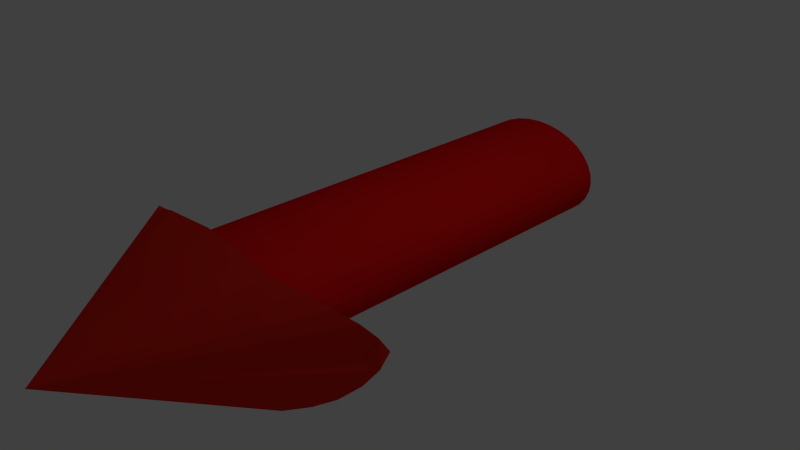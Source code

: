 # Source: Arrow.blend  (saved by Blender 2.71.0; exported with 4.5.12 LTS)
import bpy
from mathutils import Matrix  # noqa: F401  (used for matrix-valued properties, if any)

bpy.ops.wm.read_factory_settings(use_empty=True)
scene = bpy.context.scene
scene.name = 'Scene'

# ---- collections
col_collection_1 = bpy.data.collections.new('Collection 1'); scene.collection.children.link(col_collection_1)

# ---- materials (node trees are filled in below, after node groups)
mat_arrowmat1 = bpy.data.materials.new('ArrowMat1')
mat_arrowmat1.alpha_threshold = 0.0
mat_arrowmat1.use_transparent_shadow = False
mat_arrowmat1.diffuse_color = (0.8, 0.02303, 0.01106, 1.0)
mat_arrowmat1.roughness = 0.5
mat_arrowmat1.line_color = (0.0, 0.0, 0.0, 1.0)
mat_arrowmat2 = bpy.data.materials.new('ArrowMat2')
mat_arrowmat2.alpha_threshold = 0.0
mat_arrowmat2.use_transparent_shadow = False
mat_arrowmat2.diffuse_color = (0.8, 0.004931, 0.006199, 1.0)
mat_arrowmat2.roughness = 0.5
mat_arrowmat2.line_color = (0.0, 0.0, 0.0, 1.0)

# ---- material node trees

# ---- world
world_world = bpy.data.worlds.new('World'); scene.world = world_world
world_world.color = (0.05088, 0.05088, 0.05088)
world_world.use_sun_shadow = False
world_world.sun_shadow_jitter_overblur = 0.0
world_world.cycles.sampling_method = 'MANUAL'
world_world.cycles.sample_map_resolution = 256

# ---- cameras
cam_camera = bpy.data.cameras.new('Camera')
cam_camera.clip_end = 100.0
cam_camera.lens = 35.0
cam_camera.sensor_width = 32.0
cam_camera.sensor_height = 18.0
cam_camera.ortho_scale = 7.314
cam_camera.dof.focus_distance = 0.0
cam_camera.dof.aperture_fstop = 128.0

# ---- lights
light_lamp = bpy.data.lights.new('Lamp', 'POINT')
light_lamp.transmission_factor = 0.0
light_lamp.cutoff_distance = 30.0
light_lamp.energy = 100.0
light_lamp.shadow_buffer_clip_start = 1.001
light_lamp.shadow_soft_size = 0.1
light_lamp.shadow_maximum_resolution = 0.006
light_lamp.use_absolute_resolution = True
light_lamp.cycles.use_multiple_importance_sampling = False

# ---- meshes
me_cone = bpy.data.meshes.new('Cone')
me_cone.from_pydata([(0.0, 0.9808, -1.169), (0.3827, 0.9239, -1.169), (0.5556, 0.8315, -1.17), (0.7071, 0.7071, -1.352), (0.8315, 0.5556, -1.502), (0.9239, 0.3827, -1.687), (0.9808, 0.1951, -1.838), (1.0, 7.55e-08, -1.954), (0.0, 0.0, 1.0), (0.9808, -0.1951, -1.838), (0.9239, -0.3827, -1.687), (0.8315, -0.5556, -1.502), (0.7071, -0.7071, -1.352), (0.5556, -0.8315, -1.17), (0.3827, -0.9239, -1.169), (0.0, -0.9808, -1.169), (0.02201, 0.0, -1.0)], [], [(15, 8, 16), (14, 8, 15), (13, 8, 14), (12, 8, 13), (11, 8, 12), (10, 8, 11), (9, 8, 10), (7, 8, 9), (6, 8, 7), (5, 8, 6), (4, 8, 5), (3, 8, 4), (2, 8, 3), (1, 8, 2), (0, 8, 1), (16, 8, 0), (16, 0, 1, 2, 3, 4, 5, 6, 7, 9, 10, 11, 12, 13, 14, 15)])
me_cone.materials.append(mat_arrowmat1)
me_cone.use_remesh_preserve_volume = False
me_cone.use_remesh_preserve_attributes = False
me_cone.use_mirror_vertex_groups = False
me_cone.update()
me_cylinder = bpy.data.meshes.new('Cylinder')
me_cylinder.from_pydata([(0.0, 1.0, -1.0), (0.0, 1.0, 1.0), (0.1951, 0.9808, -1.0), (0.1951, 0.9808, 1.0), (0.3827, 0.9239, -1.0), (0.3827, 0.9239, 1.0), (0.5556, 0.8315, -1.0), (0.5556, 0.8315, 1.0), (0.7071, 0.7071, -1.0), (0.7071, 0.7071, 1.0), (0.8315, 0.5556, -1.0), (0.8315, 0.5556, 1.0), (0.9239, 0.3827, -1.0), (0.9239, 0.3827, 1.0), (0.9808, 0.1951, -1.0), (0.9808, 0.1951, 1.0), (1.0, 7.55e-08, -1.0), (1.0, 7.55e-08, 1.0), (0.9808, -0.1951, -1.0), (0.9808, -0.1951, 1.0), (0.9239, -0.3827, -1.0), (0.9239, -0.3827, 1.0), (0.8315, -0.5556, -1.0), (0.8315, -0.5556, 1.0), (0.7071, -0.7071, -1.0), (0.7071, -0.7071, 1.0), (0.5556, -0.8315, -1.0), (0.5556, -0.8315, 1.0), (0.3827, -0.9239, -1.0), (0.3827, -0.9239, 1.0), (0.1951, -0.9808, -1.0), (0.1951, -0.9808, 1.0), (-3.258e-07, -1.0, -1.0), (-3.258e-07, -1.0, 1.0), (-0.1951, -0.9808, -1.0), (-0.1951, -0.9808, 1.0), (-0.3827, -0.9239, -1.0), (-0.3827, -0.9239, 1.0), (-0.5556, -0.8315, -1.0), (-0.5556, -0.8315, 1.0), (-0.7071, -0.7071, -1.0), (-0.7071, -0.7071, 1.0), (-0.8315, -0.5556, -1.0), (-0.8315, -0.5556, 1.0), (-0.9239, -0.3827, -1.0), (-0.9239, -0.3827, 1.0), (-0.9808, -0.1951, -1.0), (-0.9808, -0.1951, 1.0), (-1.0, 9.656e-07, -1.0), (-1.0, 9.656e-07, 1.0), (-0.9808, 0.1951, -1.0), (-0.9808, 0.1951, 1.0), (-0.9239, 0.3827, -1.0), (-0.9239, 0.3827, 1.0), (-0.8315, 0.5556, -1.0), (-0.8315, 0.5556, 1.0), (-0.7071, 0.7071, -1.0), (-0.7071, 0.7071, 1.0), (-0.5556, 0.8315, -1.0), (-0.5556, 0.8315, 1.0), (-0.3827, 0.9239, -1.0), (-0.3827, 0.9239, 1.0), (-0.1951, 0.9808, -1.0), (-0.1951, 0.9808, 1.0)], [], [(0, 1, 3, 2), (2, 3, 5, 4), (4, 5, 7, 6), (6, 7, 9, 8), (8, 9, 11, 10), (10, 11, 13, 12), (12, 13, 15, 14), (14, 15, 17, 16), (16, 17, 19, 18), (18, 19, 21, 20), (20, 21, 23, 22), (22, 23, 25, 24), (24, 25, 27, 26), (26, 27, 29, 28), (28, 29, 31, 30), (30, 31, 33, 32), (32, 33, 35, 34), (34, 35, 37, 36), (36, 37, 39, 38), (38, 39, 41, 40), (40, 41, 43, 42), (42, 43, 45, 44), (44, 45, 47, 46), (46, 47, 49, 48), (48, 49, 51, 50), (50, 51, 53, 52), (52, 53, 55, 54), (54, 55, 57, 56), (56, 57, 59, 58), (58, 59, 61, 60), (3, 1, 63, 61, 59, 57, 55, 53, 51, 49, 47, 45, 43, 41, 39, 37, 35, 33, 31, 29, 27, 25, 23, 21, 19, 17, 15, 13, 11, 9, 7, 5), (62, 63, 1, 0), (60, 61, 63, 62), (0, 2, 4, 6, 8, 10, 12, 14, 16, 18, 20, 22, 24, 26, 28, 30, 32, 34, 36, 38, 40, 42, 44, 46, 48, 50, 52, 54, 56, 58, 60, 62)])
me_cylinder.materials.append(mat_arrowmat2)
me_cylinder.use_remesh_preserve_volume = False
me_cylinder.use_remesh_preserve_attributes = False
me_cylinder.use_mirror_vertex_groups = False
me_cylinder.update()

# ---- objects
ob_cone = bpy.data.objects.new('Cone', me_cone)
ob_cylinder = bpy.data.objects.new('Cylinder', me_cylinder)
ob_lamp = bpy.data.objects.new('Lamp', light_lamp)
ob_camera = bpy.data.objects.new('Camera', cam_camera)

# ---- transforms, parenting, visibility, modifiers, constraints
ob_cone.location = (-0.02483, -3.482, 0.2065)
ob_cone.rotation_euler = (1.571, -0.0, 0.0)
ob_cone.scale = (2.0, 1.0, 1.0)
ob_cone.lineart.crease_threshold = 0.0
_m = ob_cone.modifiers.new('Mirror', 'MIRROR')
_m.use_clip = True
ob_cylinder.location = (-0.07873, 0.3801, 0.2298)
ob_cylinder.rotation_euler = (1.571, -0.0, 0.0)
ob_cylinder.scale = (1.0, 0.7, 3.0)
ob_cylinder.lineart.crease_threshold = 0.0
ob_lamp.location = (4.076, 1.005, 5.904)
ob_lamp.rotation_euler = (0.6503, 0.05522, 1.866)
ob_lamp.lock_rotations_4d = False
ob_lamp.empty_display_type = 'ARROWS'
ob_lamp.color = (0.0, 0.0, 0.0, 0.0)
ob_lamp.lineart.crease_threshold = 0.0
ob_camera.location = (7.481, -6.508, 5.344)
ob_camera.rotation_euler = (1.109, 0.01082, 0.8149)
ob_camera.lock_rotations_4d = False
ob_camera.empty_display_type = 'ARROWS'
ob_camera.color = (0.0, 0.0, 0.0, 0.0)
ob_camera.display_type = 'WIRE'
ob_camera.lineart.crease_threshold = 0.0

# ---- collection membership
col_collection_1.objects.link(ob_cone)
col_collection_1.objects.link(ob_cylinder)
col_collection_1.objects.link(ob_lamp)
col_collection_1.objects.link(ob_camera)

# ---- scene / render settings (as saved in the file)
scene.camera = ob_camera
scene.frame_start = 1; scene.frame_end = 250; scene.frame_set(1)
scene.render.engine = 'BLENDER_EEVEE_NEXT'
scene.render.resolution_percentage = 50
scene.render.dither_intensity = 0.0
scene.cycles.use_denoising = False
scene.cycles.samples = 10
scene.cycles.sampling_pattern = 'TABULATED_SOBOL'
scene.cycles.light_sampling_threshold = 0.0
scene.cycles.use_adaptive_sampling = False
scene.cycles.use_light_tree = False
scene.cycles.blur_glossy = 0.0
scene.cycles.volume_bounces = 1
scene.cycles.pixel_filter_type = 'GAUSSIAN'
scene.cycles.sample_clamp_indirect = 0.0
scene.view_settings.view_transform = 'Standard'
bpy.context.view_layer.update()
